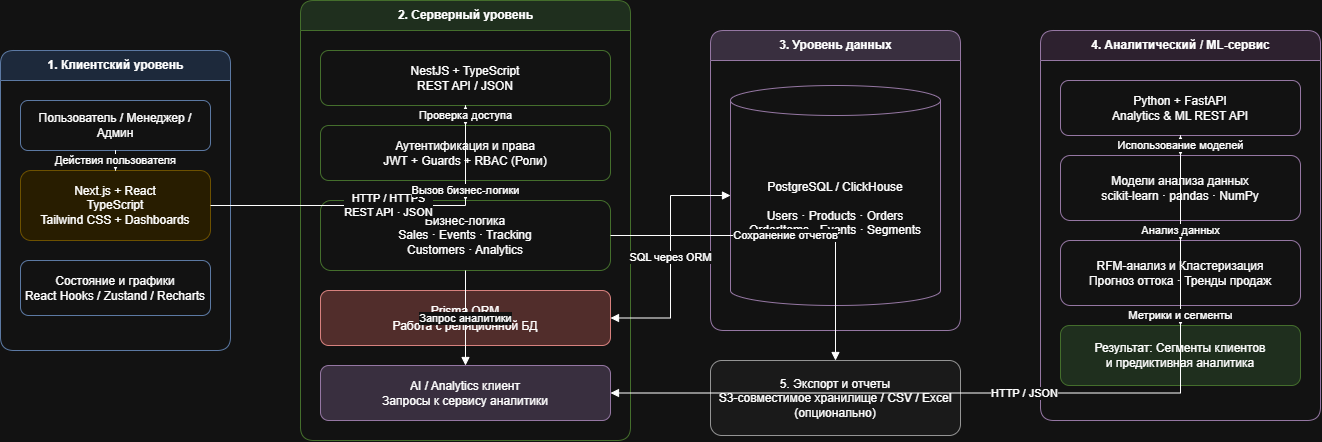

The diagram above was exported from draw.io. Its source (the exported page's mxGraphModel, read from the mxfile embedded in the PNG):
<mxGraphModel dx="1355" dy="693" grid="1" gridSize="10" guides="1" tooltips="1" connect="1" arrows="1" fold="1" page="1" pageScale="1" pageWidth="827" pageHeight="1169" math="0" shadow="0">
  <root>
    <mxCell id="0" />
    <mxCell id="1" parent="0" />
    <mxCell id="pmbqCx38Tfm0-kV2qlp7-1" parent="1" style="swimlane;startSize=30;horizontal=1;html=1;rounded=1;fillColor=#dae8fc;strokeColor=#6c8ebf;fontStyle=1;" value="1. Клиентский уровень" vertex="1">
      <mxGeometry height="300" width="230" x="250" y="290" as="geometry" />
    </mxCell>
    <mxCell id="pmbqCx38Tfm0-kV2qlp7-2" parent="pmbqCx38Tfm0-kV2qlp7-1" style="rounded=1;whiteSpace=wrap;html=1;fillColor=#ffffff;strokeColor=#6c8ebf;" value="Пользователь / Менеджер / Админ" vertex="1">
      <mxGeometry height="50" width="190" x="20" y="50" as="geometry" />
    </mxCell>
    <mxCell id="pmbqCx38Tfm0-kV2qlp7-3" parent="pmbqCx38Tfm0-kV2qlp7-1" style="rounded=1;whiteSpace=wrap;html=1;fillColor=#fff2cc;strokeColor=#d6b656;" value="Next.js + React&#10;TypeScript&#10;Tailwind CSS + Dashboards" vertex="1">
      <mxGeometry height="70" width="190" x="20" y="120" as="geometry" />
    </mxCell>
    <mxCell id="pmbqCx38Tfm0-kV2qlp7-4" parent="pmbqCx38Tfm0-kV2qlp7-1" style="rounded=1;whiteSpace=wrap;html=1;fillColor=#ffffff;strokeColor=#6c8ebf;" value="Состояние и графики&#10;React Hooks / Zustand / Recharts" vertex="1">
      <mxGeometry height="55" width="190" x="20" y="210" as="geometry" />
    </mxCell>
    <mxCell id="pmbqCx38Tfm0-kV2qlp7-5" parent="1" style="swimlane;startSize=30;horizontal=1;html=1;rounded=1;fillColor=#d5e8d4;strokeColor=#82b366;fontStyle=1;" value="2. Серверный уровень" vertex="1">
      <mxGeometry height="440" width="330" x="550" y="240" as="geometry" />
    </mxCell>
    <mxCell id="pmbqCx38Tfm0-kV2qlp7-6" parent="pmbqCx38Tfm0-kV2qlp7-5" style="rounded=1;whiteSpace=wrap;html=1;fillColor=#ffffff;strokeColor=#82b366;" value="NestJS + TypeScript&#10;REST API / JSON" vertex="1">
      <mxGeometry height="55" width="290" x="20" y="50" as="geometry" />
    </mxCell>
    <mxCell id="pmbqCx38Tfm0-kV2qlp7-7" parent="pmbqCx38Tfm0-kV2qlp7-5" style="rounded=1;whiteSpace=wrap;html=1;fillColor=#ffffff;strokeColor=#82b366;" value="Аутентификация и права&#10;JWT + Guards + RBAC (Роли)" vertex="1">
      <mxGeometry height="55" width="290" x="20" y="125" as="geometry" />
    </mxCell>
    <mxCell id="pmbqCx38Tfm0-kV2qlp7-8" parent="pmbqCx38Tfm0-kV2qlp7-5" style="rounded=1;whiteSpace=wrap;html=1;fillColor=#ffffff;strokeColor=#82b366;" value="Бизнес-логика&#10;Sales · Events · Tracking&#10;Customers · Analytics" vertex="1">
      <mxGeometry height="70" width="290" x="20" y="200" as="geometry" />
    </mxCell>
    <mxCell id="pmbqCx38Tfm0-kV2qlp7-9" parent="pmbqCx38Tfm0-kV2qlp7-5" style="rounded=1;whiteSpace=wrap;html=1;fillColor=#f8cecc;strokeColor=#b85450;" value="Prisma ORM&#10;Работа с реляционной БД" vertex="1">
      <mxGeometry height="55" width="290" x="20" y="290" as="geometry" />
    </mxCell>
    <mxCell id="pmbqCx38Tfm0-kV2qlp7-10" parent="pmbqCx38Tfm0-kV2qlp7-5" style="rounded=1;whiteSpace=wrap;html=1;fillColor=#e1d5e7;strokeColor=#9673a6;" value="AI / Analytics клиент&#10;Запросы к сервису аналитики" vertex="1">
      <mxGeometry height="55" width="290" x="20" y="365" as="geometry" />
    </mxCell>
    <mxCell id="pmbqCx38Tfm0-kV2qlp7-11" parent="1" style="swimlane;startSize=30;horizontal=1;html=1;rounded=1;fillColor=#e1d5e7;strokeColor=#9673a6;fontStyle=1;" value="3. Уровень данных" vertex="1">
      <mxGeometry height="300" width="250" x="960" y="270" as="geometry" />
    </mxCell>
    <mxCell id="pmbqCx38Tfm0-kV2qlp7-12" parent="pmbqCx38Tfm0-kV2qlp7-11" style="shape=cylinder3;whiteSpace=wrap;html=1;boundedLbl=1;backgroundOutline=1;size=15;fillColor=#ffffff;strokeColor=#9673a6;" value="PostgreSQL / ClickHouse&#10;&#10;Users · Products · Orders&#10;OrderItems · Events · Segments" vertex="1">
      <mxGeometry height="220" width="210" x="20" y="55" as="geometry" />
    </mxCell>
    <mxCell id="pmbqCx38Tfm0-kV2qlp7-13" parent="1" style="swimlane;startSize=30;horizontal=1;html=1;rounded=1;fillColor=#f3e5f5;strokeColor=#9673a6;fontStyle=1;" value="4. Аналитический / ML-сервис" vertex="1">
      <mxGeometry height="390" width="280" x="1290" y="270" as="geometry" />
    </mxCell>
    <mxCell id="pmbqCx38Tfm0-kV2qlp7-14" parent="pmbqCx38Tfm0-kV2qlp7-13" style="rounded=1;whiteSpace=wrap;html=1;fillColor=#ffffff;strokeColor=#9673a6;" value="Python + FastAPI&#10;Analytics &amp; ML REST API" vertex="1">
      <mxGeometry height="55" width="240" x="20" y="50" as="geometry" />
    </mxCell>
    <mxCell id="pmbqCx38Tfm0-kV2qlp7-15" parent="pmbqCx38Tfm0-kV2qlp7-13" style="rounded=1;whiteSpace=wrap;html=1;fillColor=#ffffff;strokeColor=#9673a6;" value="Модели анализа данных&#10;scikit-learn · pandas · NumPy" vertex="1">
      <mxGeometry height="65" width="240" x="20" y="125" as="geometry" />
    </mxCell>
    <mxCell id="pmbqCx38Tfm0-kV2qlp7-16" parent="pmbqCx38Tfm0-kV2qlp7-13" style="rounded=1;whiteSpace=wrap;html=1;fillColor=#ffffff;strokeColor=#9673a6;" value="RFM-анализ и Кластеризация&#10;Прогноз оттока · Тренды продаж" vertex="1">
      <mxGeometry height="65" width="240" x="20" y="210" as="geometry" />
    </mxCell>
    <mxCell id="pmbqCx38Tfm0-kV2qlp7-17" parent="pmbqCx38Tfm0-kV2qlp7-13" style="rounded=1;whiteSpace=wrap;html=1;fillColor=#d5e8d4;strokeColor=#82b366;" value="Результат: Сегменты клиентов&#10;и предиктивная аналитика" vertex="1">
      <mxGeometry height="60" width="240" x="20" y="295" as="geometry" />
    </mxCell>
    <mxCell id="pmbqCx38Tfm0-kV2qlp7-18" parent="1" style="rounded=1;whiteSpace=wrap;html=1;fillColor=#f5f5f5;strokeColor=#666666;" value="5. Экспорт и отчеты&#10;S3-совместимое хранилище / CSV / Excel&#10;(опционально)" vertex="1">
      <mxGeometry height="75" width="250" x="960" y="600" as="geometry" />
    </mxCell>
    <mxCell id="pmbqCx38Tfm0-kV2qlp7-19" edge="1" parent="1" source="pmbqCx38Tfm0-kV2qlp7-2" style="edgeStyle=orthogonalEdgeStyle;rounded=0;orthogonalLoop=1;jettySize=auto;html=1;endArrow=block;endFill=1;" target="pmbqCx38Tfm0-kV2qlp7-3" value="Действия пользователя">
      <mxGeometry relative="1" as="geometry" />
    </mxCell>
    <mxCell id="pmbqCx38Tfm0-kV2qlp7-20" edge="1" parent="1" source="pmbqCx38Tfm0-kV2qlp7-3" style="edgeStyle=orthogonalEdgeStyle;rounded=0;orthogonalLoop=1;jettySize=auto;html=1;endArrow=block;endFill=1;" target="pmbqCx38Tfm0-kV2qlp7-6" value="HTTP / HTTPS&#10;REST API · JSON">
      <mxGeometry relative="1" as="geometry" />
    </mxCell>
    <mxCell id="pmbqCx38Tfm0-kV2qlp7-21" edge="1" parent="1" source="pmbqCx38Tfm0-kV2qlp7-6" style="edgeStyle=orthogonalEdgeStyle;rounded=0;orthogonalLoop=1;jettySize=auto;html=1;endArrow=block;endFill=1;" target="pmbqCx38Tfm0-kV2qlp7-7" value="Проверка доступа">
      <mxGeometry relative="1" as="geometry" />
    </mxCell>
    <mxCell id="pmbqCx38Tfm0-kV2qlp7-22" edge="1" parent="1" source="pmbqCx38Tfm0-kV2qlp7-7" style="edgeStyle=orthogonalEdgeStyle;rounded=0;orthogonalLoop=1;jettySize=auto;html=1;endArrow=block;endFill=1;" target="pmbqCx38Tfm0-kV2qlp7-8" value="Вызов бизнес-логики">
      <mxGeometry relative="1" as="geometry" />
    </mxCell>
    <mxCell id="pmbqCx38Tfm0-kV2qlp7-23" edge="1" parent="1" source="pmbqCx38Tfm0-kV2qlp7-9" style="edgeStyle=orthogonalEdgeStyle;rounded=0;orthogonalLoop=1;jettySize=auto;html=1;endArrow=block;endFill=1;startArrow=block;startFill=1;" target="pmbqCx38Tfm0-kV2qlp7-12" value="SQL через ORM">
      <mxGeometry relative="1" as="geometry" />
    </mxCell>
    <mxCell id="pmbqCx38Tfm0-kV2qlp7-24" edge="1" parent="1" source="pmbqCx38Tfm0-kV2qlp7-8" style="edgeStyle=orthogonalEdgeStyle;rounded=0;orthogonalLoop=1;jettySize=auto;html=1;endArrow=block;endFill=1;" target="pmbqCx38Tfm0-kV2qlp7-10" value="Запрос аналитики">
      <mxGeometry relative="1" as="geometry" />
    </mxCell>
    <mxCell id="pmbqCx38Tfm0-kV2qlp7-25" edge="1" parent="1" source="pmbqCx38Tfm0-kV2qlp7-10" style="edgeStyle=orthogonalEdgeStyle;rounded=0;orthogonalLoop=1;jettySize=auto;html=1;endArrow=block;endFill=1;startArrow=block;startFill=1;" target="pmbqCx38Tfm0-kV2qlp7-14" value="HTTP / JSON">
      <mxGeometry relative="1" as="geometry" />
    </mxCell>
    <mxCell id="pmbqCx38Tfm0-kV2qlp7-26" edge="1" parent="1" source="pmbqCx38Tfm0-kV2qlp7-14" style="edgeStyle=orthogonalEdgeStyle;rounded=0;orthogonalLoop=1;jettySize=auto;html=1;endArrow=block;endFill=1;" target="pmbqCx38Tfm0-kV2qlp7-15" value="Использование моделей">
      <mxGeometry relative="1" as="geometry" />
    </mxCell>
    <mxCell id="pmbqCx38Tfm0-kV2qlp7-27" edge="1" parent="1" source="pmbqCx38Tfm0-kV2qlp7-15" style="edgeStyle=orthogonalEdgeStyle;rounded=0;orthogonalLoop=1;jettySize=auto;html=1;endArrow=block;endFill=1;" target="pmbqCx38Tfm0-kV2qlp7-16" value="Анализ данных">
      <mxGeometry relative="1" as="geometry" />
    </mxCell>
    <mxCell id="pmbqCx38Tfm0-kV2qlp7-28" edge="1" parent="1" source="pmbqCx38Tfm0-kV2qlp7-16" style="edgeStyle=orthogonalEdgeStyle;rounded=0;orthogonalLoop=1;jettySize=auto;html=1;endArrow=block;endFill=1;" target="pmbqCx38Tfm0-kV2qlp7-17" value="Метрики и сегменты">
      <mxGeometry relative="1" as="geometry" />
    </mxCell>
    <mxCell id="pmbqCx38Tfm0-kV2qlp7-29" edge="1" parent="1" source="pmbqCx38Tfm0-kV2qlp7-8" style="edgeStyle=orthogonalEdgeStyle;rounded=0;orthogonalLoop=1;jettySize=auto;html=1;endArrow=block;endFill=1;" target="pmbqCx38Tfm0-kV2qlp7-18" value="Сохранение отчетов">
      <mxGeometry relative="1" as="geometry" />
    </mxCell>
  </root>
</mxGraphModel>